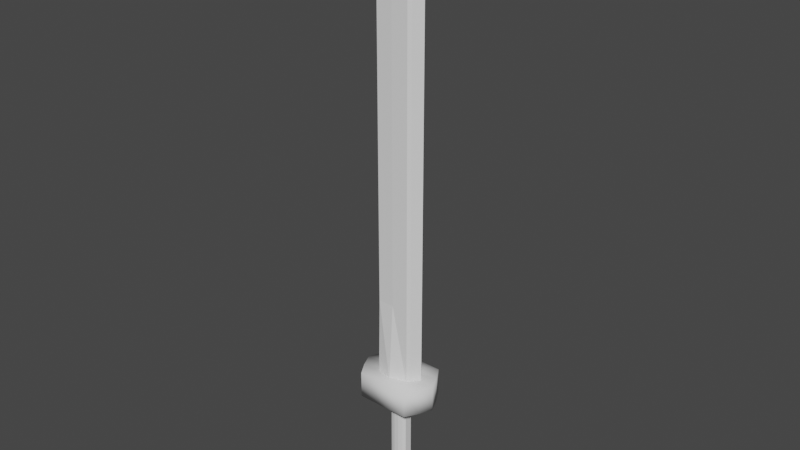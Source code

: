 # Source: ironSword.blend  (saved by Blender 2.92.15; exported with 4.5.12 LTS)
import bpy
from mathutils import Matrix  # noqa: F401  (used for matrix-valued properties, if any)

bpy.ops.wm.read_factory_settings(use_empty=True)
scene = bpy.context.scene
scene.name = 'Scene'

# ---- collections
col_collection = bpy.data.collections.new('Collection'); scene.collection.children.link(col_collection)

# ---- world
world_world = bpy.data.worlds.new('World'); scene.world = world_world
world_world.use_nodes = True; world_world.node_tree.nodes.clear()
_N = world_world.node_tree.nodes; _L = world_world.node_tree.links
n0 = _N.new('ShaderNodeOutputWorld'); n0.name = 'World Output'; n0.location = (300, 300)
n1 = _N.new('ShaderNodeBackground'); n1.name = 'Background'; n1.location = (10, 300)
n1.inputs[0].default_value = (0.05088, 0.05088, 0.05088, 1.0)
_L.new(n1.outputs[0], n0.inputs[0])
n0.is_active_output = True
world_world.color = (0.05088, 0.05088, 0.05088)
world_world.use_sun_shadow = False
world_world.sun_shadow_jitter_overblur = 0.0

# ---- meshes
me_cube_001 = bpy.data.meshes.new('Cube.001')
me_cube_001.from_pydata([(-0.2308, 0.0, -1.5), (-0.2308, 0.0, 1.5), (0.2308, 0.0, -1.5), (0.2308, 0.0, 1.5), (0.0, 0.0, 1.5), (0.0, 0.0, -1.5), (0.1119, 0.0, 1.5), (0.1119, 0.0, -1.5), (-0.1119, 0.0, -1.5), (-0.1119, 0.0, 1.5), (-0.1678, 0.0, -1.5), (-0.1678, 0.0, 1.5), (0.1678, 0.0, 1.5), (0.1678, 0.0, -1.5), (0.05594, 0.0, -1.5), (0.05594, 0.0, 1.5), (-0.05594, 0.0, 1.5), (-0.05594, 0.0, -1.5), (-0.2308, -0.09759, -1.5), (-0.2308, -0.09759, 1.5), (-0.2308, 0.09759, -1.5), (-0.2308, 0.09759, 1.5), (0.2308, -0.09759, -1.5), (0.2308, -0.09759, 1.5), (0.2308, 0.09759, -1.5), (0.2308, 0.09759, 1.5), (0.0, 0.1825, -1.5), (0.0, 0.1825, 1.5), (0.0, -0.1825, -1.5), (0.0, -0.1825, 1.5), (0.1119, 0.1698, 1.5), (0.1119, -0.1698, -1.5), (0.1119, 0.1698, -1.5), (0.1119, -0.1698, 1.5), (-0.1119, 0.1698, -1.5), (-0.1119, -0.1698, 1.5), (-0.1119, 0.1698, 1.5), (-0.1119, -0.1698, -1.5), (-0.1678, 0.1524, -1.5), (-0.1678, -0.1524, 1.5), (-0.1678, 0.1524, 1.5), (-0.1678, -0.1524, -1.5), (0.1678, 0.1524, 1.5), (0.1678, -0.1524, -1.5), (0.1678, 0.1524, -1.5), (0.1678, -0.1524, 1.5), (0.05594, 0.1825, -1.5), (0.05594, -0.1825, 1.5), (0.05594, 0.1825, 1.5), (0.05594, -0.1825, -1.5), (-0.05594, 0.1825, 1.5), (-0.05594, -0.1825, -1.5), (-0.05594, 0.1825, -1.5), (-0.05594, -0.1825, 1.5)], [], [(0, 1, 21, 20), (2, 3, 23, 22), (13, 2, 22, 43), (11, 1, 19, 39), (15, 4, 29, 47), (17, 5, 28, 51), (52, 26, 5, 17), (48, 27, 4, 15), (40, 21, 1, 11), (44, 24, 2, 13), (24, 25, 3, 2), (18, 19, 1, 0), (46, 32, 7, 14), (42, 30, 6, 12), (12, 6, 33, 45), (14, 7, 31, 49), (50, 36, 9, 16), (38, 34, 8, 10), (10, 8, 37, 41), (16, 9, 35, 53), (0, 10, 41, 18), (20, 38, 10, 0), (36, 40, 11, 9), (9, 11, 39, 35), (3, 12, 45, 23), (25, 42, 12, 3), (32, 44, 13, 7), (7, 13, 43, 31), (5, 14, 49, 28), (26, 46, 14, 5), (30, 48, 15, 6), (6, 15, 47, 33), (4, 16, 53, 29), (27, 50, 16, 4), (34, 52, 17, 8), (8, 17, 51, 37), (44, 42, 25, 24), (41, 39, 19, 18), (49, 47, 29, 28), (52, 50, 27, 26), (43, 45, 33, 31), (46, 48, 30, 32), (38, 40, 36, 34), (51, 53, 35, 37), (20, 21, 40, 38), (37, 35, 39, 41), (22, 23, 45, 43), (32, 30, 42, 44), (26, 27, 48, 46), (31, 33, 47, 49), (28, 29, 53, 51), (34, 36, 50, 52)])
_uv = me_cube_001.uv_layers.new(name='UVMap')
_uv.uv.foreach_set('vector', [0.375, 0.125, 0.625, 0.125, 0.625, 0.25, 0.375, 0.25, 0.375, 0.625, 0.625, 0.625, 0.625, 0.75, 0.375, 0.75, 0.3438, 0.625, 0.375, 0.625, 0.375, 0.75, 0.3438, 0.75, 0.8438, 0.625, 0.875, 0.625, 0.875, 0.75, 0.8438, 0.75, 0.7188, 0.625, 0.75, 0.625, 0.75, 0.75, 0.7188, 0.75, 0.2188, 0.625, 0.25, 0.625, 0.25, 0.75, 0.2188, 0.75, 0.2188, 0.5, 0.25, 0.5, 0.25, 0.625, 0.2188, 0.625, 0.7188, 0.5, 0.75, 0.5, 0.75, 0.625, 0.7188, 0.625, 0.8438, 0.5, 0.875, 0.5, 0.875, 0.625, 0.8438, 0.625, 0.3438, 0.5, 0.375, 0.5, 0.375, 0.625, 0.3438, 0.625, 0.375, 0.5, 0.625, 0.5, 0.625, 0.625, 0.375, 0.625, 0.375, 0.0, 0.625, 0.0, 0.625, 0.125, 0.375, 0.125, 0.2812, 0.5, 0.3125, 0.5, 0.3125, 0.625, 0.2812, 0.625, 0.6562, 0.5, 0.6875, 0.5, 0.6875, 0.625, 0.6562, 0.625, 0.6562, 0.625, 0.6875, 0.625, 0.6875, 0.75, 0.6562, 0.75, 0.2812, 0.625, 0.3125, 0.625, 0.3125, 0.75, 0.2812, 0.75, 0.7812, 0.5, 0.8125, 0.5, 0.8125, 0.625, 0.7812, 0.625, 0.1562, 0.5, 0.1875, 0.5, 0.1875, 0.625, 0.1562, 0.625, 0.1562, 0.625, 0.1875, 0.625, 0.1875, 0.75, 0.1562, 0.75, 0.7812, 0.625, 0.8125, 0.625, 0.8125, 0.75, 0.7812, 0.75, 0.125, 0.625, 0.1562, 0.625, 0.1562, 0.75, 0.125, 0.75, 0.125, 0.5, 0.1562, 0.5, 0.1562, 0.625, 0.125, 0.625, 0.8125, 0.5, 0.8438, 0.5, 0.8438, 0.625, 0.8125, 0.625, 0.8125, 0.625, 0.8438, 0.625, 0.8438, 0.75, 0.8125, 0.75, 0.625, 0.625, 0.6562, 0.625, 0.6562, 0.75, 0.625, 0.75, 0.625, 0.5, 0.6562, 0.5, 0.6562, 0.625, 0.625, 0.625, 0.3125, 0.5, 0.3438, 0.5, 0.3438, 0.625, 0.3125, 0.625, 0.3125, 0.625, 0.3438, 0.625, 0.3438, 0.75, 0.3125, 0.75, 0.25, 0.625, 0.2812, 0.625, 0.2812, 0.75, 0.25, 0.75, 0.25, 0.5, 0.2812, 0.5, 0.2812, 0.625, 0.25, 0.625, 0.6875, 0.5, 0.7188, 0.5, 0.7188, 0.625, 0.6875, 0.625, 0.6875, 0.625, 0.7188, 0.625, 0.7188, 0.75, 0.6875, 0.75, 0.75, 0.625, 0.7812, 0.625, 0.7812, 0.75, 0.75, 0.75, 0.75, 0.5, 0.7812, 0.5, 0.7812, 0.625, 0.75, 0.625, 0.1875, 0.5, 0.2188, 0.5, 0.2188, 0.625, 0.1875, 0.625, 0.1875, 0.625, 0.2188, 0.625, 0.2188, 0.75, 0.1875, 0.75, 0.375, 0.4688, 0.625, 0.4688, 0.625, 0.5, 0.375, 0.5, 0.375, 0.9688, 0.625, 0.9688, 0.625, 1.0, 0.375, 1.0, 0.375, 0.8438, 0.625, 0.8438, 0.625, 0.875, 0.375, 0.875, 0.375, 0.3438, 0.625, 0.3438, 0.625, 0.375, 0.375, 0.375, 0.375, 0.7812, 0.625, 0.7812, 0.625, 0.8125, 0.375, 0.8125, 0.375, 0.4062, 0.625, 0.4062, 0.625, 0.4375, 0.375, 0.4375, 0.375, 0.2812, 0.625, 0.2812, 0.625, 0.3125, 0.375, 0.3125, 0.375, 0.9062, 0.625, 0.9062, 0.625, 0.9375, 0.375, 0.9375, 0.375, 0.25, 0.625, 0.25, 0.625, 0.2812, 0.375, 0.2812, 0.375, 0.9375, 0.625, 0.9375, 0.625, 0.9688, 0.375, 0.9688, 0.375, 0.75, 0.625, 0.75, 0.625, 0.7812, 0.375, 0.7812, 0.375, 0.4375, 0.625, 0.4375, 0.625, 0.4688, 0.375, 0.4688, 0.375, 0.375, 0.625, 0.375, 0.625, 0.4062, 0.375, 0.4062, 0.375, 0.8125, 0.625, 0.8125, 0.625, 0.8438, 0.375, 0.8438, 0.375, 0.875, 0.625, 0.875, 0.625, 0.9062, 0.375, 0.9062, 0.375, 0.3125, 0.625, 0.3125, 0.625, 0.3438, 0.375, 0.3438])
me_cube_001.use_remesh_fix_poles = True
me_cube_001.use_remesh_preserve_attributes = False
me_cube_001.use_mirror_vertex_groups = False
me_cube_001.update()
me_cube_002 = bpy.data.meshes.new('Cube.002')
me_cube_002.from_pydata([(-1.219, 0.06294, 1.835), (-1.219, 0.06294, 2.502), (-1.219, 1.372, 1.835), (-1.219, 1.372, 2.502), (0.1147, 0.06294, 1.835), (0.1147, 0.06294, 2.502), (0.1147, 1.372, 1.835), (0.1147, 1.372, 2.502), (-1.552, 0.7175, 1.835), (-1.552, 0.7175, 2.502), (0.448, 0.7175, 1.835), (0.448, 0.7175, 2.502), (-1.413, 0.3902, 1.835), (0.309, 0.3902, 2.502), (-1.413, 0.3902, 2.502), (0.309, 0.3902, 1.835), (-1.413, 1.045, 2.502), (0.309, 1.045, 1.835), (-1.413, 1.045, 1.835), (0.309, 1.045, 2.502), (-0.552, 1.372, 1.835), (-0.552, 1.372, 2.502), (-0.552, 0.06294, 1.835), (-0.552, 0.06294, 2.502), (-0.552, 0.7175, 2.502), (-0.552, 0.7175, 1.835), (-0.552, 0.3902, 2.502), (-0.552, 0.3902, 1.835), (-0.552, 1.045, 1.835), (-0.552, 1.045, 2.502)], [], [(18, 16, 3, 2), (20, 21, 7, 6), (15, 13, 5, 4), (22, 23, 1, 0), (27, 15, 4, 22), (26, 14, 1, 23), (29, 16, 9, 24), (28, 17, 10, 25), (17, 19, 11, 10), (12, 14, 9, 8), (0, 1, 14, 12), (24, 9, 14, 26), (25, 10, 15, 27), (10, 11, 13, 15), (6, 7, 19, 17), (20, 6, 17, 28), (21, 3, 16, 29), (8, 9, 16, 18), (7, 21, 29, 19), (2, 20, 28, 18), (8, 25, 27, 12), (11, 24, 26, 13), (18, 28, 25, 8), (19, 29, 24, 11), (13, 26, 23, 5), (12, 27, 22, 0), (4, 5, 23, 22), (2, 3, 21, 20)])
me_cube_002.polygons.foreach_set('use_smooth', [True] * 28)
_uv = me_cube_002.uv_layers.new(name='UVMap')
_uv.uv.foreach_set('vector', [0.375, 0.1875, 0.625, 0.1875, 0.625, 0.25, 0.375, 0.25, 0.375, 0.375, 0.625, 0.375, 0.625, 0.5, 0.375, 0.5, 0.375, 0.6875, 0.625, 0.6875, 0.625, 0.75, 0.375, 0.75, 0.375, 0.875, 0.625, 0.875, 0.625, 1.0, 0.375, 1.0, 0.25, 0.6875, 0.375, 0.6875, 0.375, 0.75, 0.25, 0.75, 0.75, 0.6875, 0.875, 0.6875, 0.875, 0.75, 0.75, 0.75, 0.75, 0.5625, 0.875, 0.5625, 0.875, 0.625, 0.75, 0.625, 0.25, 0.5625, 0.375, 0.5625, 0.375, 0.625, 0.25, 0.625, 0.375, 0.5625, 0.625, 0.5625, 0.625, 0.625, 0.375, 0.625, 0.375, 0.0625, 0.625, 0.0625, 0.625, 0.125, 0.375, 0.125, 0.375, 0.0, 0.625, 0.0, 0.625, 0.0625, 0.375, 0.0625, 0.75, 0.625, 0.875, 0.625, 0.875, 0.6875, 0.75, 0.6875, 0.25, 0.625, 0.375, 0.625, 0.375, 0.6875, 0.25, 0.6875, 0.375, 0.625, 0.625, 0.625, 0.625, 0.6875, 0.375, 0.6875, 0.375, 0.5, 0.625, 0.5, 0.625, 0.5625, 0.375, 0.5625, 0.25, 0.5, 0.375, 0.5, 0.375, 0.5625, 0.25, 0.5625, 0.75, 0.5, 0.875, 0.5, 0.875, 0.5625, 0.75, 0.5625, 0.375, 0.125, 0.625, 0.125, 0.625, 0.1875, 0.375, 0.1875, 0.625, 0.5, 0.75, 0.5, 0.75, 0.5625, 0.625, 0.5625, 0.125, 0.5, 0.25, 0.5, 0.25, 0.5625, 0.125, 0.5625, 0.125, 0.625, 0.25, 0.625, 0.25, 0.6875, 0.125, 0.6875, 0.625, 0.625, 0.75, 0.625, 0.75, 0.6875, 0.625, 0.6875, 0.125, 0.5625, 0.25, 0.5625, 0.25, 0.625, 0.125, 0.625, 0.625, 0.5625, 0.75, 0.5625, 0.75, 0.625, 0.625, 0.625, 0.625, 0.6875, 0.75, 0.6875, 0.75, 0.75, 0.625, 0.75, 0.125, 0.6875, 0.25, 0.6875, 0.25, 0.75, 0.125, 0.75, 0.375, 0.75, 0.625, 0.75, 0.625, 0.875, 0.375, 0.875, 0.375, 0.25, 0.625, 0.25, 0.625, 0.375, 0.375, 0.375])
me_cube_002.use_remesh_fix_poles = True
me_cube_002.use_remesh_preserve_attributes = False
me_cube_002.use_mirror_vertex_groups = False
me_cube_002.update()
me_cube_003 = bpy.data.meshes.new('Cube.003')
me_cube_003.from_pydata([(-0.483, -0.06714, -1.0), (-0.483, -0.06714, 1.0), (-0.483, 0.06713, -1.0), (-0.483, 0.06713, 1.0), (0.455, -0.06415, -1.0), (0.4526, -0.08412, 1.0), (0.455, 0.06413, -1.0), (0.455, 0.08411, 1.0), (-0.001418, 0.09023, -1.0), (-0.001418, 0.1331, 1.0), (-0.001418, -0.09024, -1.0), (-0.001418, -0.1331, 1.0), (-0.4099, 0.08638, -1.0), (-0.4099, -0.08639, 1.0), (-0.4099, 0.08638, 1.0), (-0.4099, -0.08639, -1.0), (0.407, 0.09992, 1.0), (0.407, -0.0861, -1.0), (0.407, 0.08609, -1.0), (0.407, -0.09993, 1.0), (-0.6449, -5.297e-06, -1.0), (-0.6449, -5.297e-06, 1.0), (0.617, -5.297e-06, -1.0), (0.0, 0.0, 1.0), (0.0, 0.0, -1.0), (-0.5, 0.0, -1.0), (-0.5, 0.0, 1.0), (0.5, 0.0, 1.0), (0.5, 0.0, -1.0), (-0.483, -0.2074, -1.0), (-0.483, -0.2074, 1.0), (-0.483, 0.2074, -1.0), (-0.483, 0.2074, 1.0), (0.455, -0.1982, -1.0), (0.4526, -0.2599, 1.0), (0.455, 0.1982, -1.0), (0.455, 0.2599, 1.0), (-0.001418, 0.2788, -1.0), (-0.001418, 0.4113, 1.0), (-0.001418, -0.2788, -1.0), (-0.001418, -0.4113, 1.0), (-0.4099, 0.2669, -1.0), (-0.4099, -0.2669, 1.0), (-0.4099, 0.2669, 1.0), (-0.4099, -0.2669, -1.0), (0.407, 0.3088, 1.0), (0.407, -0.266, -1.0), (0.407, 0.266, -1.0), (0.407, -0.3087, 1.0), (-0.6449, 1.6e-05, -1.0), (-0.6449, 1.6e-05, 1.0), (0.617, 1.6e-05, -1.0), (0.617, 1.6e-05, 1.0), (-0.483, -0.2074, -9.518), (-0.483, 0.2074, -9.518), (0.455, -0.1982, -9.518), (0.455, 0.1982, -9.518), (-0.001418, 0.2788, -9.518), (-0.001418, -0.2788, -9.518), (-0.4099, 0.2669, -9.518), (-0.4099, -0.2669, -9.518), (0.407, -0.266, -9.518), (0.407, 0.266, -9.518), (-0.6449, 1.6e-05, -9.518), (0.617, 1.6e-05, -9.518), (-0.2558, -0.2074, -10.09), (-0.2558, 0.2074, -10.09), (0.2328, -0.1982, -10.09), (0.2328, 0.1982, -10.09), (-0.003901, 0.2788, -10.09), (-0.003901, -0.2788, -10.09), (-0.1224, 0.2669, -10.09), (-0.1224, -0.2669, -10.09), (0.1146, -0.266, -10.09), (0.1146, 0.266, -10.09), (-0.393, 1.6e-05, -10.09), (0.37, 1.6e-05, -10.09), (-0.007678, -0.2028, -10.52), (-0.007678, 0.2028, -10.52), (-0.007722, 0.2682, -10.46), (-0.007722, -0.2698, -10.46), (-0.007678, 1.6e-05, -10.61)], [], [(28, 22, 4), (26, 21, 1), (27, 23, 11), (25, 24, 10), (20, 25, 15), (23, 26, 13), (52, 27, 19), (24, 28, 17), (8, 18, 28), (7, 16, 27), (9, 14, 26), (2, 12, 25), (12, 8, 24), (16, 9, 23), (14, 3, 21), (18, 6, 22), (49, 50, 32), (47, 45, 36), (51, 52, 34), (44, 42, 30), (46, 48, 40), (41, 43, 38), (31, 32, 43), (39, 40, 42), (33, 34, 48), (37, 38, 45), (35, 36, 52), (29, 30, 50), (33, 55, 64), (33, 46, 61), (41, 59, 54), (47, 62, 57), (37, 57, 59), (31, 54, 63), (39, 44, 60), (39, 58, 61), (35, 51, 64), (29, 49, 63), (35, 56, 62), (29, 53, 60), (54, 66, 75), (55, 61, 73), (55, 67, 76), (62, 74, 69), (55, 67, 68), (58, 60, 72), (53, 54, 66), (57, 69, 71), (53, 65, 72), (53, 63, 75), (58, 70, 73), (59, 71, 66), (56, 68, 74), (56, 64, 76), (69, 79, 71), (65, 77, 80), (65, 75, 81), (70, 80, 73), (71, 79, 78), (68, 78, 79), (68, 76, 81), (66, 78, 81), (67, 73, 80), (67, 77, 81), (74, 79, 69), (67, 77, 78), (70, 72, 80), (65, 66, 78), (44, 10, 46), (15, 29, 0), (4, 33, 17), (41, 12, 2), (18, 47, 35), (37, 8, 12), (47, 18, 8), (19, 48, 34), (34, 52, 5), (11, 40, 48), (13, 42, 40), (1, 30, 42), (21, 30, 1), (32, 50, 3), (14, 43, 32), (9, 38, 43), (16, 45, 38), (7, 36, 45), (36, 7, 52), (49, 31, 2), (29, 49, 0), (6, 35, 51), (4, 51, 33), (28, 4, 17), (26, 1, 13), (27, 11, 19), (25, 10, 15), (20, 15, 0), (23, 13, 11), (52, 19, 5), (24, 17, 10), (8, 28, 24), (7, 27, 52), (9, 26, 23), (2, 25, 20), (12, 24, 25), (16, 23, 27), (14, 21, 26), (18, 22, 28), (49, 32, 31), (47, 36, 35), (51, 34, 33), (44, 30, 29), (46, 40, 39), (41, 38, 37), (31, 43, 41), (39, 42, 44), (33, 48, 46), (37, 45, 47), (35, 52, 51), (29, 50, 49), (33, 64, 51), (33, 61, 55), (41, 54, 31), (47, 57, 37), (37, 59, 41), (31, 63, 49), (39, 60, 58), (39, 61, 46), (35, 64, 56), (29, 63, 53), (35, 62, 47), (29, 60, 44), (54, 75, 63), (55, 73, 67), (55, 76, 64), (62, 69, 57), (55, 68, 56), (58, 72, 70), (53, 66, 65), (57, 71, 59), (53, 72, 60), (53, 75, 65), (58, 73, 61), (59, 66, 54), (56, 74, 62), (56, 76, 68), (65, 80, 72), (65, 81, 77), (71, 78, 66), (68, 79, 74), (68, 81, 78), (66, 81, 75), (67, 80, 77), (67, 81, 76), (67, 78, 68), (65, 78, 77), (15, 44, 29), (44, 46, 39), (46, 17, 33), (10, 44, 15), (46, 10, 17), (41, 2, 31), (18, 35, 6), (37, 12, 41), (47, 8, 37), (19, 34, 5), (11, 48, 19), (13, 40, 11), (1, 42, 13), (14, 32, 3), (9, 43, 14), (16, 38, 9), (7, 45, 16)])
_uv = me_cube_003.uv_layers.new(name='UVMap')
_uv.uv.foreach_set('vector', [0.3125, 0.625, 0.375, 0.625, 0.375, 0.75, 0.8125, 0.625, 0.875, 0.625, 0.875, 0.75, 0.6875, 0.625, 0.75, 0.625, 0.75, 0.75, 0.1875, 0.625, 0.25, 0.625, 0.25, 0.75, 0.125, 0.625, 0.1875, 0.625, 0.1875, 0.75, 0.75, 0.625, 0.8125, 0.625, 0.8125, 0.75, 0.625, 0.625, 0.6875, 0.625, 0.6875, 0.75, 0.25, 0.625, 0.3125, 0.625, 0.3125, 0.75, 0.25, 0.5, 0.3125, 0.5, 0.3125, 0.625, 0.625, 0.5, 0.6875, 0.5, 0.6875, 0.625, 0.75, 0.5, 0.8125, 0.5, 0.8125, 0.625, 0.125, 0.5, 0.1875, 0.5, 0.1875, 0.625, 0.1875, 0.5, 0.25, 0.5, 0.25, 0.625, 0.6875, 0.5, 0.75, 0.5, 0.75, 0.625, 0.8125, 0.5, 0.875, 0.5, 0.875, 0.625, 0.3125, 0.5, 0.375, 0.5, 0.375, 0.625, 0.375, 0.125, 0.625, 0.125, 0.625, 0.25, 0.375, 0.4375, 0.625, 0.4375, 0.625, 0.5, 0.375, 0.625, 0.625, 0.625, 0.625, 0.75, 0.375, 0.9375, 0.625, 0.9375, 0.625, 1.0, 0.375, 0.8125, 0.625, 0.8125, 0.625, 0.875, 0.375, 0.3125, 0.625, 0.3125, 0.625, 0.375, 0.375, 0.25, 0.625, 0.25, 0.625, 0.3125, 0.375, 0.875, 0.625, 0.875, 0.625, 0.9375, 0.375, 0.75, 0.625, 0.75, 0.625, 0.8125, 0.375, 0.375, 0.625, 0.375, 0.625, 0.4375, 0.375, 0.5, 0.625, 0.5, 0.625, 0.625, 0.375, 0.0, 0.625, 0.0, 0.625, 0.125, 0.375, 0.75, 0.375, 0.75, 0.375, 0.625, 0.375, 0.75, 0.3125, 0.75, 0.3125, 0.75, 0.375, 0.3125, 0.375, 0.3125, 0.375, 0.25, 0.375, 0.4375, 0.375, 0.4375, 0.375, 0.375, 0.375, 0.375, 0.375, 0.375, 0.375, 0.3125, 0.375, 0.25, 0.375, 0.25, 0.375, 0.125, 0.25, 0.75, 0.1875, 0.75, 0.1875, 0.75, 0.375, 0.875, 0.375, 0.875, 0.375, 0.8125, 0.375, 0.5, 0.375, 0.625, 0.375, 0.625, 0.125, 0.75, 0.125, 0.625, 0.125, 0.625, 0.375, 0.5, 0.375, 0.5, 0.375, 0.4375, 0.375, 1.0, 0.375, 1.0, 0.375, 0.9375, 0.375, 0.25, 0.375, 0.25, 0.375, 0.125, 0.375, 0.75, 0.3125, 0.75, 0.3125, 0.75, 0.375, 0.75, 0.375, 0.75, 0.375, 0.625, 0.375, 0.4375, 0.375, 0.4375, 0.375, 0.375, 0.0, 0.0, 0.0, 0.0, 0.0, 0.0, 0.25, 0.75, 0.1875, 0.75, 0.1875, 0.75, 0.0, 0.0, 0.0, 0.0, 0.0, 0.0, 0.375, 0.375, 0.375, 0.375, 0.375, 0.3125, 0.375, 1.0, 0.375, 1.0, 0.375, 0.9375, 0.125, 0.75, 0.125, 0.625, 0.125, 0.625, 0.375, 0.875, 0.375, 0.875, 0.375, 0.8125, 0.375, 0.3125, 0.375, 0.3125, 0.375, 0.25, 0.375, 0.5, 0.375, 0.5, 0.375, 0.4375, 0.375, 0.5, 0.375, 0.625, 0.375, 0.625, 0.375, 0.375, 0.375, 0.375, 0.375, 0.3125, 0.375, 1.0, 0.375, 1.0, 0.375, 0.9375, 0.125, 0.75, 0.125, 0.625, 0.125, 0.625, 0.375, 0.875, 0.375, 0.875, 0.375, 0.8125, 0.375, 0.3125, 0.375, 0.3125, 0.375, 0.25, 0.375, 0.5, 0.375, 0.5, 0.375, 0.4375, 0.375, 0.5, 0.375, 0.625, 0.375, 0.625, 0.375, 0.25, 0.375, 0.25, 0.375, 0.125, 0.375, 0.75, 0.3125, 0.75, 0.3125, 0.75, 0.375, 0.75, 0.375, 0.75, 0.375, 0.625, 0.375, 0.4375, 0.375, 0.4375, 0.375, 0.375, 0.0, 0.0, 0.0, 0.0, 0.0, 0.0, 0.25, 0.75, 0.1875, 0.75, 0.25, 0.75, 0.0, 0.0, 0.0, 0.0, 0.0, 0.0, 0.0, 0.0, 0.0, 0.0, 0.0, 0.0, 0.0, 0.0, 0.0, 0.0, 0.125, 0.75, 0.375, 0.75, 0.0, 0.0, 0.0, 0.0, 0.375, 0.3125, 0.1875, 0.5, 0.125, 0.5, 0.3125, 0.5, 0.375, 0.4375, 0.375, 0.5, 0.0, 0.0, 0.0, 0.0, 0.0, 0.0, 0.0, 0.0, 0.0, 0.0, 0.0, 0.0, 0.6875, 0.75, 0.625, 0.8125, 0.625, 0.75, 0.625, 0.75, 0.625, 0.625, 0.625, 0.75, 0.75, 0.75, 0.625, 0.875, 0.625, 0.8125, 0.8125, 0.75, 0.625, 0.9375, 0.625, 0.875, 0.875, 0.75, 0.625, 1.0, 0.625, 0.9375, 0.875, 0.625, 0.625, 1.0, 0.875, 0.75, 0.625, 0.25, 0.625, 0.125, 0.0, 0.0, 0.8125, 0.5, 0.625, 0.3125, 0.625, 0.25, 0.75, 0.5, 0.625, 0.375, 0.625, 0.3125, 0.6875, 0.5, 0.625, 0.4375, 0.625, 0.375, 0.625, 0.5, 0.625, 0.5, 0.625, 0.4375, 0.625, 0.5, 0.625, 0.5, 0.625, 0.625, 0.375, 0.125, 0.375, 0.25, 0.125, 0.5, 0.375, 0.0, 0.375, 0.125, 0.125, 0.75, 0.375, 0.5, 0.375, 0.5, 0.375, 0.625, 0.375, 0.75, 0.375, 0.625, 0.375, 0.75, 0.3125, 0.625, 0.375, 0.75, 0.3125, 0.75, 0.8125, 0.625, 0.875, 0.75, 0.8125, 0.75, 0.6875, 0.625, 0.75, 0.75, 0.6875, 0.75, 0.1875, 0.625, 0.25, 0.75, 0.1875, 0.75, 0.125, 0.625, 0.1875, 0.75, 0.125, 0.75, 0.75, 0.625, 0.8125, 0.75, 0.75, 0.75, 0.625, 0.625, 0.6875, 0.75, 0.625, 0.75, 0.25, 0.625, 0.3125, 0.75, 0.25, 0.75, 0.25, 0.5, 0.3125, 0.625, 0.25, 0.625, 0.625, 0.5, 0.6875, 0.625, 0.625, 0.625, 0.75, 0.5, 0.8125, 0.625, 0.75, 0.625, 0.125, 0.5, 0.1875, 0.625, 0.125, 0.625, 0.1875, 0.5, 0.25, 0.625, 0.1875, 0.625, 0.6875, 0.5, 0.75, 0.625, 0.6875, 0.625, 0.8125, 0.5, 0.875, 0.625, 0.8125, 0.625, 0.3125, 0.5, 0.375, 0.625, 0.3125, 0.625, 0.375, 0.125, 0.625, 0.25, 0.375, 0.25, 0.375, 0.4375, 0.625, 0.5, 0.375, 0.5, 0.375, 0.625, 0.625, 0.75, 0.375, 0.75, 0.375, 0.9375, 0.625, 1.0, 0.375, 1.0, 0.375, 0.8125, 0.625, 0.875, 0.375, 0.875, 0.375, 0.3125, 0.625, 0.375, 0.375, 0.375, 0.375, 0.25, 0.625, 0.3125, 0.375, 0.3125, 0.375, 0.875, 0.625, 0.9375, 0.375, 0.9375, 0.375, 0.75, 0.625, 0.8125, 0.375, 0.8125, 0.375, 0.375, 0.625, 0.4375, 0.375, 0.4375, 0.375, 0.5, 0.625, 0.625, 0.375, 0.625, 0.375, 0.0, 0.625, 0.125, 0.375, 0.125, 0.375, 0.75, 0.375, 0.625, 0.375, 0.625, 0.375, 0.75, 0.3125, 0.75, 0.375, 0.75, 0.375, 0.3125, 0.375, 0.25, 0.375, 0.25, 0.375, 0.4375, 0.375, 0.375, 0.375, 0.375, 0.375, 0.375, 0.375, 0.3125, 0.375, 0.3125, 0.375, 0.25, 0.375, 0.125, 0.375, 0.125, 0.25, 0.75, 0.1875, 0.75, 0.25, 0.75, 0.375, 0.875, 0.375, 0.8125, 0.375, 0.8125, 0.375, 0.5, 0.375, 0.625, 0.375, 0.5, 0.125, 0.75, 0.125, 0.625, 0.125, 0.75, 0.375, 0.5, 0.375, 0.4375, 0.375, 0.4375, 0.375, 1.0, 0.375, 0.9375, 0.375, 0.9375, 0.375, 0.25, 0.375, 0.125, 0.375, 0.125, 0.375, 0.75, 0.3125, 0.75, 0.375, 0.75, 0.375, 0.75, 0.375, 0.625, 0.375, 0.625, 0.375, 0.4375, 0.375, 0.375, 0.375, 0.375, 0.0, 0.0, 0.0, 0.0, 0.0, 0.0, 0.25, 0.75, 0.1875, 0.75, 0.25, 0.75, 0.0, 0.0, 0.0, 0.0, 0.0, 0.0, 0.375, 0.375, 0.375, 0.3125, 0.375, 0.3125, 0.375, 1.0, 0.375, 0.9375, 0.375, 0.9375, 0.125, 0.75, 0.125, 0.625, 0.125, 0.75, 0.375, 0.875, 0.375, 0.8125, 0.375, 0.8125, 0.375, 0.3125, 0.375, 0.25, 0.375, 0.25, 0.375, 0.5, 0.375, 0.4375, 0.375, 0.4375, 0.375, 0.5, 0.375, 0.625, 0.375, 0.5, 0.375, 1.0, 0.375, 0.9375, 0.375, 0.9375, 0.125, 0.75, 0.125, 0.625, 0.125, 0.75, 0.375, 0.3125, 0.375, 0.25, 0.375, 0.25, 0.375, 0.5, 0.375, 0.4375, 0.375, 0.4375, 0.375, 0.5, 0.375, 0.625, 0.375, 0.5, 0.375, 0.25, 0.375, 0.125, 0.375, 0.125, 0.375, 0.75, 0.3125, 0.75, 0.375, 0.75, 0.375, 0.75, 0.375, 0.625, 0.375, 0.625, 0.0, 0.0, 0.0, 0.0, 0.0, 0.0, 0.0, 0.0, 0.0, 0.0, 0.0, 0.0, 0.0, 0.0, 0.0, 0.0, 0.0, 0.0, 0.0, 0.0, 0.0, 0.0, 0.0, 0.0, 0.0, 0.0, 0.0, 0.0, 0.0, 0.0, 0.0, 0.0, 0.0, 0.0, 0.0, 0.0, 0.0, 0.0, 0.0, 0.0, 0.0, 0.0, 0.375, 0.3125, 0.125, 0.5, 0.375, 0.25, 0.3125, 0.5, 0.375, 0.5, 0.375, 0.5, 0.0, 0.0, 0.0, 0.0, 0.0, 0.0, 0.0, 0.0, 0.0, 0.0, 0.0, 0.0, 0.6875, 0.75, 0.625, 0.75, 0.625, 0.75, 0.75, 0.75, 0.625, 0.8125, 0.6875, 0.75, 0.8125, 0.75, 0.625, 0.875, 0.75, 0.75, 0.875, 0.75, 0.625, 0.9375, 0.8125, 0.75, 0.8125, 0.5, 0.625, 0.25, 0.0, 0.0, 0.75, 0.5, 0.625, 0.3125, 0.8125, 0.5, 0.6875, 0.5, 0.625, 0.375, 0.75, 0.5, 0.625, 0.5, 0.625, 0.4375, 0.6875, 0.5])
me_cube_003.use_remesh_fix_poles = True
me_cube_003.use_remesh_preserve_attributes = False
me_cube_003.use_mirror_vertex_groups = False
me_cube_003.update()

# ---- objects
ob_hilt = bpy.data.objects.new('Hilt', me_cube_001)
ob_crossguard = bpy.data.objects.new('Crossguard', me_cube_002)
ob_blade = bpy.data.objects.new('Blade', me_cube_003)

# ---- transforms, parenting, visibility, modifiers, constraints
ob_hilt.location = (-0.06165, 0.003834, -0.2436)
ob_hilt.rotation_euler = (0.0, -3.142, 0.0)
ob_hilt.lineart.crease_threshold = 0.0
ob_crossguard.location = (-0.6116, -0.7571, 3.722)
ob_crossguard.rotation_euler = (0.0, -3.142, 0.0)
ob_crossguard.lineart.crease_threshold = 0.0
ob_blade.location = (-0.08387, 0.0, 2.817)
ob_blade.rotation_euler = (0.0, -3.142, 0.0)
ob_blade.lineart.crease_threshold = 0.0

# ---- collection membership
col_collection.objects.link(ob_hilt)
col_collection.objects.link(ob_crossguard)
col_collection.objects.link(ob_blade)

# ---- scene / render settings (as saved in the file)
scene.frame_start = 1; scene.frame_end = 250; scene.frame_set(1)
scene.render.engine = 'BLENDER_EEVEE_NEXT'
scene.cycles.use_denoising = False
scene.cycles.samples = 128
scene.cycles.sampling_pattern = 'TABULATED_SOBOL'
scene.cycles.use_adaptive_sampling = False
scene.cycles.use_light_tree = False
scene.view_settings.view_transform = 'Filmic'
bpy.context.view_layer.update()

# ---- added for rendering (the .blend has no active camera and no usable light): camera, sun
cam_auto = bpy.data.cameras.new('AutoCamera')
cam_auto.lens = 50.0
cam_auto.sensor_width = 36.0
cam_auto.clip_end = 1000.0
ob_auto_camera = bpy.data.objects.new('AutoCamera', cam_auto)
scene.collection.objects.link(ob_auto_camera)
ob_auto_camera.location = (14.1516, -17.0931, 17.2113)
ob_auto_camera.rotation_euler = (1.09748, -7.21219e-08, 0.694738)
scene.camera = ob_auto_camera
light_auto_sun = bpy.data.lights.new('AutoSun', 'SUN')
light_auto_sun.energy = 3.0
light_auto_sun.angle = 0.0523599
ob_auto_sun = bpy.data.objects.new('AutoSun', light_auto_sun)
scene.collection.objects.link(ob_auto_sun)
ob_auto_sun.rotation_euler = (0.872665, 0.174533, 0.523599)
bpy.context.view_layer.update()
